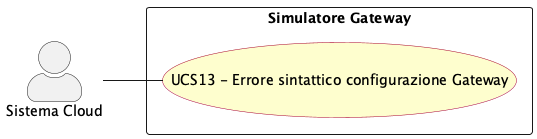

The diagram above was rendered by PlantUML. Its source (embedded in the PNG):
@startuml err_sintattico_config_gateway
left to right direction
skinparam actorStyle awesome
skinparam usecase {
  BackgroundColor #FEFECE
  BorderColor #A80036
}

actor "Sistema Cloud" as cloud

rectangle "Simulatore Gateway" {
  usecase "UCS13 - Errore sintattico configurazione Gateway" as UCS13
}

cloud -- UCS13


@enduml